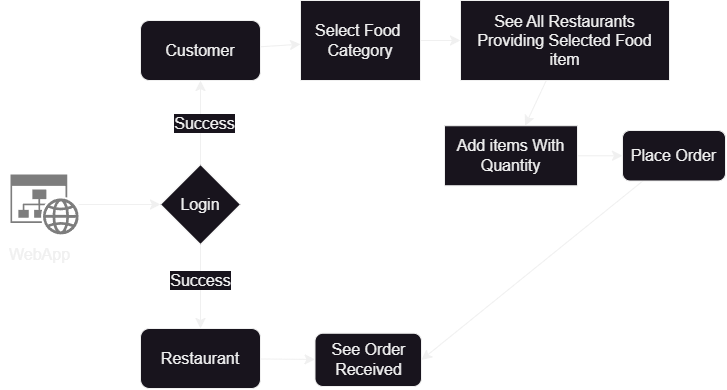

The diagram above was exported from draw.io. Its source (the exported page's mxGraphModel, read from the mxfile embedded in the PNG):
<mxGraphModel dx="2664" dy="839" grid="0" gridSize="10" guides="1" tooltips="1" connect="1" arrows="1" fold="1" page="0" pageScale="1" pageWidth="3300" pageHeight="4681" math="0" shadow="0">
  <root>
    <mxCell id="0" />
    <mxCell id="1" parent="0" />
    <mxCell id="MRiNBLwgVP8dPtHOXXoZ-1" value="" style="edgeStyle=none;curved=1;rounded=0;orthogonalLoop=1;jettySize=auto;html=1;fontSize=12;startSize=8;endSize=8;" edge="1" parent="1" source="PjMAPYL_RJ5yEpxR_f1y-1" target="PjMAPYL_RJ5yEpxR_f1y-2">
      <mxGeometry relative="1" as="geometry" />
    </mxCell>
    <mxCell id="MRiNBLwgVP8dPtHOXXoZ-24" value="Success" style="edgeLabel;html=1;align=center;verticalAlign=middle;resizable=0;points=[];fontSize=16;" vertex="1" connectable="0" parent="MRiNBLwgVP8dPtHOXXoZ-1">
      <mxGeometry x="-0.0143" y="-3" relative="1" as="geometry">
        <mxPoint as="offset" />
      </mxGeometry>
    </mxCell>
    <mxCell id="MRiNBLwgVP8dPtHOXXoZ-2" value="" style="edgeStyle=none;curved=1;rounded=0;orthogonalLoop=1;jettySize=auto;html=1;fontSize=12;startSize=8;endSize=8;" edge="1" parent="1" source="PjMAPYL_RJ5yEpxR_f1y-1" target="PjMAPYL_RJ5yEpxR_f1y-4">
      <mxGeometry relative="1" as="geometry" />
    </mxCell>
    <mxCell id="MRiNBLwgVP8dPtHOXXoZ-25" value="Success" style="edgeLabel;html=1;align=center;verticalAlign=middle;resizable=0;points=[];fontSize=16;" vertex="1" connectable="0" parent="MRiNBLwgVP8dPtHOXXoZ-2">
      <mxGeometry x="-0.1762" y="-1" relative="1" as="geometry">
        <mxPoint as="offset" />
      </mxGeometry>
    </mxCell>
    <mxCell id="PjMAPYL_RJ5yEpxR_f1y-1" value="Login" style="rhombus;whiteSpace=wrap;html=1;fontSize=16;" parent="1" vertex="1">
      <mxGeometry x="-247" y="271" width="80" height="80" as="geometry" />
    </mxCell>
    <mxCell id="MRiNBLwgVP8dPtHOXXoZ-11" value="" style="edgeStyle=none;curved=1;rounded=0;orthogonalLoop=1;jettySize=auto;html=1;fontSize=12;startSize=8;endSize=8;" edge="1" parent="1" source="PjMAPYL_RJ5yEpxR_f1y-2" target="PjMAPYL_RJ5yEpxR_f1y-3">
      <mxGeometry relative="1" as="geometry" />
    </mxCell>
    <mxCell id="PjMAPYL_RJ5yEpxR_f1y-2" value="Customer" style="rounded=1;whiteSpace=wrap;html=1;fontSize=16;" parent="1" vertex="1">
      <mxGeometry x="-267" y="127" width="120" height="60" as="geometry" />
    </mxCell>
    <mxCell id="MRiNBLwgVP8dPtHOXXoZ-12" value="" style="edgeStyle=none;curved=1;rounded=0;orthogonalLoop=1;jettySize=auto;html=1;fontSize=12;startSize=8;endSize=8;" edge="1" parent="1" source="PjMAPYL_RJ5yEpxR_f1y-3" target="MRiNBLwgVP8dPtHOXXoZ-10">
      <mxGeometry relative="1" as="geometry" />
    </mxCell>
    <mxCell id="PjMAPYL_RJ5yEpxR_f1y-3" value="Select Food&amp;nbsp;&lt;br&gt;Category" style="rounded=0;whiteSpace=wrap;html=1;fontSize=16;" parent="1" vertex="1">
      <mxGeometry x="-107" y="107" width="120" height="80" as="geometry" />
    </mxCell>
    <mxCell id="MRiNBLwgVP8dPtHOXXoZ-27" value="" style="edgeStyle=none;curved=1;rounded=0;orthogonalLoop=1;jettySize=auto;html=1;fontSize=12;startSize=8;endSize=8;" edge="1" parent="1" source="PjMAPYL_RJ5yEpxR_f1y-4" target="MRiNBLwgVP8dPtHOXXoZ-17">
      <mxGeometry relative="1" as="geometry" />
    </mxCell>
    <mxCell id="PjMAPYL_RJ5yEpxR_f1y-4" value="Restaurant" style="rounded=1;whiteSpace=wrap;html=1;fontSize=16;" parent="1" vertex="1">
      <mxGeometry x="-267" y="435" width="120" height="60" as="geometry" />
    </mxCell>
    <mxCell id="MRiNBLwgVP8dPtHOXXoZ-7" value="" style="edgeStyle=none;curved=1;rounded=0;orthogonalLoop=1;jettySize=auto;html=1;fontSize=12;startSize=8;endSize=8;" edge="1" parent="1" source="MRiNBLwgVP8dPtHOXXoZ-5" target="PjMAPYL_RJ5yEpxR_f1y-1">
      <mxGeometry relative="1" as="geometry" />
    </mxCell>
    <mxCell id="MRiNBLwgVP8dPtHOXXoZ-5" value="" style="sketch=0;aspect=fixed;pointerEvents=1;shadow=0;dashed=0;html=1;strokeColor=none;labelPosition=center;verticalLabelPosition=bottom;verticalAlign=top;align=center;shape=mxgraph.mscae.enterprise.website_generic;fillColor=#7D7D7D;fontSize=16;" vertex="1" parent="1">
      <mxGeometry x="-397" y="281" width="68.18" height="60" as="geometry" />
    </mxCell>
    <mxCell id="MRiNBLwgVP8dPtHOXXoZ-6" value="WebApp" style="text;html=1;align=center;verticalAlign=middle;resizable=0;points=[];autosize=1;strokeColor=none;fillColor=none;fontSize=16;" vertex="1" parent="1">
      <mxGeometry x="-407.82" y="345" width="79" height="31" as="geometry" />
    </mxCell>
    <mxCell id="MRiNBLwgVP8dPtHOXXoZ-14" value="" style="edgeStyle=none;curved=1;rounded=0;orthogonalLoop=1;jettySize=auto;html=1;fontSize=12;startSize=8;endSize=8;" edge="1" parent="1" source="MRiNBLwgVP8dPtHOXXoZ-10" target="MRiNBLwgVP8dPtHOXXoZ-13">
      <mxGeometry relative="1" as="geometry" />
    </mxCell>
    <mxCell id="MRiNBLwgVP8dPtHOXXoZ-10" value="See All Restaurants Providing Selected Food item" style="rounded=0;whiteSpace=wrap;html=1;fontSize=16;" vertex="1" parent="1">
      <mxGeometry x="53" y="107" width="209" height="80" as="geometry" />
    </mxCell>
    <mxCell id="MRiNBLwgVP8dPtHOXXoZ-16" value="" style="edgeStyle=none;curved=1;rounded=0;orthogonalLoop=1;jettySize=auto;html=1;fontSize=12;startSize=8;endSize=8;" edge="1" parent="1" source="MRiNBLwgVP8dPtHOXXoZ-13" target="MRiNBLwgVP8dPtHOXXoZ-15">
      <mxGeometry relative="1" as="geometry" />
    </mxCell>
    <mxCell id="MRiNBLwgVP8dPtHOXXoZ-13" value="Add items With Quantity" style="rounded=0;whiteSpace=wrap;html=1;fontSize=16;" vertex="1" parent="1">
      <mxGeometry x="37" y="232.25" width="133" height="60" as="geometry" />
    </mxCell>
    <mxCell id="MRiNBLwgVP8dPtHOXXoZ-28" style="edgeStyle=none;curved=1;rounded=0;orthogonalLoop=1;jettySize=auto;html=1;entryX=1;entryY=0.5;entryDx=0;entryDy=0;fontSize=12;startSize=8;endSize=8;" edge="1" parent="1" source="MRiNBLwgVP8dPtHOXXoZ-15" target="MRiNBLwgVP8dPtHOXXoZ-17">
      <mxGeometry relative="1" as="geometry" />
    </mxCell>
    <mxCell id="MRiNBLwgVP8dPtHOXXoZ-15" value="Place Order" style="rounded=1;whiteSpace=wrap;html=1;fontSize=16;" vertex="1" parent="1">
      <mxGeometry x="215" y="237" width="103" height="50.5" as="geometry" />
    </mxCell>
    <mxCell id="MRiNBLwgVP8dPtHOXXoZ-17" value="See Order Received" style="rounded=1;whiteSpace=wrap;html=1;fontSize=16;glass=0;shadow=0;gradientColor=none;" vertex="1" parent="1">
      <mxGeometry x="-92.5" y="439.75" width="106.5" height="53.25" as="geometry" />
    </mxCell>
  </root>
</mxGraphModel>